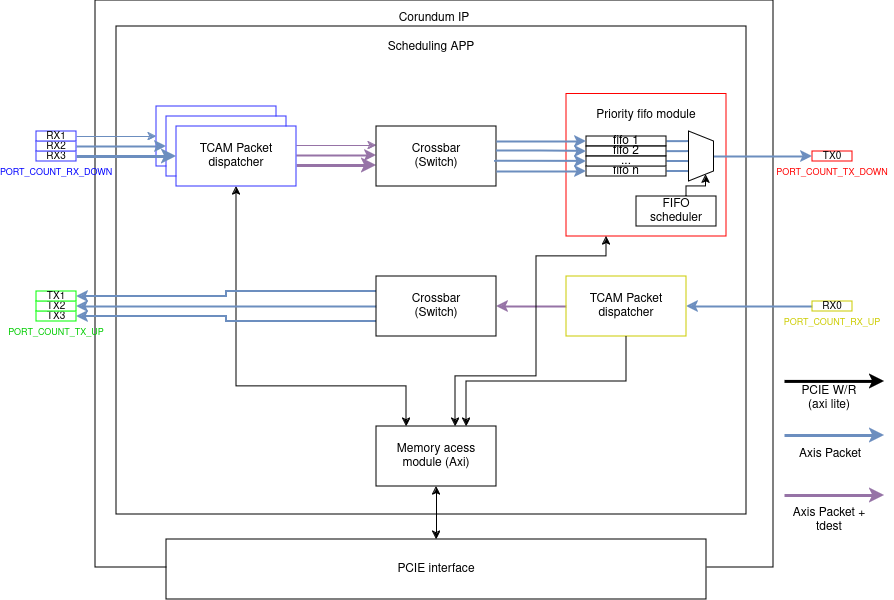

The diagram above was exported from draw.io. Its source (the exported page's mxGraphModel, read from the mxfile embedded in the PNG):
<mxGraphModel dx="1362" dy="1066" grid="0" gridSize="10" guides="0" tooltips="1" connect="1" arrows="1" fold="1" page="1" pageScale="1" pageWidth="827" pageHeight="300" math="0" shadow="0">
  <root>
    <mxCell id="0" />
    <mxCell id="1" parent="0" />
    <mxCell id="kqRkWm73Q7NHZoE-XjIg-1" value="&lt;div&gt;Corundum IP&lt;/div&gt;&lt;div&gt;&lt;br&gt;&lt;/div&gt;&lt;div&gt;&lt;br&gt;&lt;/div&gt;&lt;div&gt;&lt;br&gt;&lt;/div&gt;&lt;div&gt;Scheduling App&lt;br&gt;&lt;/div&gt;&lt;div&gt;&lt;br&gt;&lt;/div&gt;&lt;div&gt;&lt;br&gt;&lt;/div&gt;&lt;div&gt;&lt;br&gt;&lt;/div&gt;&lt;div&gt;&lt;br&gt;&lt;/div&gt;&lt;div&gt;&lt;br&gt;&lt;/div&gt;&lt;div&gt;&lt;br&gt;&lt;/div&gt;&lt;div&gt;&lt;br&gt;&lt;/div&gt;&lt;div&gt;&lt;br&gt;&lt;/div&gt;&lt;div&gt;&lt;br&gt;&lt;/div&gt;&lt;div&gt;&lt;br&gt;&lt;/div&gt;&lt;div&gt;&lt;br&gt;&lt;/div&gt;&lt;div&gt;&lt;br&gt;&lt;/div&gt;&lt;div&gt;&lt;br&gt;&lt;/div&gt;&lt;div&gt;&lt;br&gt;&lt;/div&gt;&lt;div&gt;&lt;br&gt;&lt;/div&gt;&lt;div&gt;&lt;br&gt;&lt;/div&gt;&lt;div&gt;&lt;br&gt;&lt;/div&gt;&lt;div&gt;&lt;br&gt;&lt;/div&gt;&lt;div&gt;&lt;br&gt;&lt;/div&gt;&lt;div&gt;&lt;br&gt;&lt;/div&gt;&lt;div&gt;&lt;br&gt;&lt;/div&gt;&lt;div&gt;&lt;br&gt;&lt;/div&gt;&lt;div&gt;&lt;br&gt;&lt;/div&gt;&lt;div&gt;&lt;br&gt;&lt;/div&gt;&lt;div&gt;&lt;br&gt;&lt;/div&gt;&lt;div&gt;&lt;br&gt;&lt;/div&gt;&lt;div&gt;&lt;br&gt;&lt;/div&gt;&lt;div&gt;&lt;br&gt;&lt;/div&gt;&lt;div&gt;&lt;br&gt;&lt;/div&gt;&lt;div&gt;&lt;br&gt;&lt;/div&gt;&lt;div&gt;&lt;br&gt;&lt;/div&gt;&lt;div&gt;&lt;br&gt;&lt;/div&gt;&lt;div&gt;&lt;br&gt;&lt;/div&gt;" style="rounded=0;whiteSpace=wrap;html=1;" parent="1" vertex="1">
      <mxGeometry x="99" y="-16" width="678" height="567" as="geometry" />
    </mxCell>
    <mxCell id="Ej1ZF6u_eNcImpL72rIF-13" value="&lt;div&gt;Scheduling APP&lt;/div&gt;&lt;div&gt;&lt;br&gt;&lt;/div&gt;&lt;div&gt;&lt;br&gt;&lt;/div&gt;&lt;div&gt;&lt;br&gt;&lt;/div&gt;&lt;div&gt;&lt;br&gt;&lt;/div&gt;&lt;div&gt;&lt;br&gt;&lt;/div&gt;&lt;div&gt;&lt;br&gt;&lt;/div&gt;&lt;div&gt;&lt;br&gt;&lt;/div&gt;&lt;div&gt;&lt;br&gt;&lt;/div&gt;&lt;div&gt;&lt;br&gt;&lt;/div&gt;&lt;div&gt;&lt;br&gt;&lt;/div&gt;&lt;div&gt;&lt;br&gt;&lt;/div&gt;&lt;div&gt;&lt;br&gt;&lt;/div&gt;&lt;div&gt;&lt;br&gt;&lt;/div&gt;&lt;div&gt;&lt;br&gt;&lt;/div&gt;&lt;div&gt;&lt;br&gt;&lt;/div&gt;&lt;div&gt;&lt;br&gt;&lt;/div&gt;&lt;div&gt;&lt;br&gt;&lt;/div&gt;&lt;div&gt;&lt;br&gt;&lt;/div&gt;&lt;div&gt;&lt;br&gt;&lt;/div&gt;&lt;div&gt;&lt;br&gt;&lt;/div&gt;&lt;div&gt;&lt;br&gt;&lt;/div&gt;&lt;div&gt;&lt;br&gt;&lt;/div&gt;&lt;div&gt;&lt;br&gt;&lt;/div&gt;&lt;div&gt;&lt;br&gt;&lt;/div&gt;&lt;div&gt;&lt;br&gt;&lt;/div&gt;&lt;div&gt;&lt;br&gt;&lt;/div&gt;&lt;div&gt;&lt;br&gt;&lt;/div&gt;&lt;div&gt;&lt;br&gt;&lt;/div&gt;&lt;div&gt;&lt;br&gt;&lt;/div&gt;&lt;div&gt;&lt;br&gt;&lt;/div&gt;&lt;div&gt;&lt;br&gt;&lt;/div&gt;" style="rounded=0;whiteSpace=wrap;html=1;strokeWidth=1;" parent="1" vertex="1">
      <mxGeometry x="120" y="10" width="630" height="488" as="geometry" />
    </mxCell>
    <mxCell id="Ej1ZF6u_eNcImpL72rIF-10" style="edgeStyle=orthogonalEdgeStyle;rounded=0;orthogonalLoop=1;jettySize=auto;html=1;exitX=1;exitY=0.5;exitDx=0;exitDy=0;fillColor=#e1d5e7;strokeColor=#9673a6;strokeWidth=1;" parent="1" edge="1">
      <mxGeometry relative="1" as="geometry">
        <mxPoint x="280" y="129" as="sourcePoint" />
        <mxPoint x="380" y="129" as="targetPoint" />
      </mxGeometry>
    </mxCell>
    <mxCell id="Ej1ZF6u_eNcImpL72rIF-2" value="" style="rounded=0;whiteSpace=wrap;html=1;strokeColor=#3333FF;" parent="1" vertex="1">
      <mxGeometry x="160" y="90" width="120" height="60" as="geometry" />
    </mxCell>
    <mxCell id="Ej1ZF6u_eNcImpL72rIF-9" style="edgeStyle=orthogonalEdgeStyle;rounded=0;orthogonalLoop=1;jettySize=auto;html=1;exitX=1;exitY=0.5;exitDx=0;exitDy=0;fillColor=#e1d5e7;strokeColor=#9673a6;strokeWidth=2;" parent="1" edge="1">
      <mxGeometry relative="1" as="geometry">
        <mxPoint x="290" y="139" as="sourcePoint" />
        <mxPoint x="380" y="139" as="targetPoint" />
      </mxGeometry>
    </mxCell>
    <mxCell id="Ej1ZF6u_eNcImpL72rIF-3" value="" style="rounded=0;whiteSpace=wrap;html=1;strokeColor=#3333FF;" parent="1" vertex="1">
      <mxGeometry x="170" y="100" width="120" height="60" as="geometry" />
    </mxCell>
    <mxCell id="Ej1ZF6u_eNcImpL72rIF-7" style="edgeStyle=orthogonalEdgeStyle;rounded=0;orthogonalLoop=1;jettySize=auto;html=1;fillColor=#e1d5e7;strokeColor=#9673a6;strokeWidth=3;" parent="1" edge="1">
      <mxGeometry relative="1" as="geometry">
        <mxPoint x="300" y="149" as="sourcePoint" />
        <mxPoint x="380" y="149" as="targetPoint" />
      </mxGeometry>
    </mxCell>
    <mxCell id="Ej1ZF6u_eNcImpL72rIF-55" style="edgeStyle=orthogonalEdgeStyle;rounded=0;orthogonalLoop=1;jettySize=auto;html=1;exitX=0.5;exitY=1;exitDx=0;exitDy=0;entryX=0.25;entryY=0;entryDx=0;entryDy=0;startArrow=classic;startFill=1;" parent="1" source="Ej1ZF6u_eNcImpL72rIF-4" target="Ej1ZF6u_eNcImpL72rIF-29" edge="1">
      <mxGeometry relative="1" as="geometry">
        <Array as="points">
          <mxPoint x="240" y="370" />
          <mxPoint x="410" y="370" />
        </Array>
      </mxGeometry>
    </mxCell>
    <mxCell id="Ej1ZF6u_eNcImpL72rIF-4" value="TCAM Packet dispatcher" style="rounded=0;whiteSpace=wrap;html=1;strokeColor=#3333FF;" parent="1" vertex="1">
      <mxGeometry x="180" y="110" width="120" height="60" as="geometry" />
    </mxCell>
    <mxCell id="Ej1ZF6u_eNcImpL72rIF-5" value="&lt;div&gt;Crossbar&lt;/div&gt;&lt;div&gt;(Switch)&lt;br&gt;&lt;/div&gt;" style="rounded=0;whiteSpace=wrap;html=1;" parent="1" vertex="1">
      <mxGeometry x="380" y="110" width="120" height="60" as="geometry" />
    </mxCell>
    <mxCell id="Ej1ZF6u_eNcImpL72rIF-6" value="&lt;div&gt;Priority fifo module&lt;/div&gt;&lt;div&gt;&lt;br&gt;&lt;/div&gt;&lt;div&gt;&lt;br&gt;&lt;/div&gt;&lt;div&gt;&lt;br&gt;&lt;/div&gt;&lt;div&gt;&lt;br&gt;&lt;/div&gt;&lt;div&gt;&lt;br&gt;&lt;/div&gt;&lt;div&gt;&lt;br&gt;&lt;/div&gt;&lt;div&gt;&lt;br&gt;&lt;/div&gt;" style="rounded=0;whiteSpace=wrap;html=1;strokeColor=#FF0000;" parent="1" vertex="1">
      <mxGeometry x="570" y="77.5" width="160" height="142.5" as="geometry" />
    </mxCell>
    <mxCell id="Ej1ZF6u_eNcImpL72rIF-16" style="edgeStyle=orthogonalEdgeStyle;rounded=0;orthogonalLoop=1;jettySize=auto;html=1;strokeWidth=3;fillColor=#dae8fc;strokeColor=#6c8ebf;" parent="1" source="Ej1ZF6u_eNcImpL72rIF-15" target="Ej1ZF6u_eNcImpL72rIF-4" edge="1">
      <mxGeometry relative="1" as="geometry" />
    </mxCell>
    <mxCell id="Ej1ZF6u_eNcImpL72rIF-15" value="&lt;font style=&quot;font-size: 10px;&quot;&gt;RX3&lt;/font&gt;" style="rounded=0;whiteSpace=wrap;html=1;strokeColor=#3333FF;" parent="1" vertex="1">
      <mxGeometry x="40" y="135" width="40" height="10" as="geometry" />
    </mxCell>
    <mxCell id="Ej1ZF6u_eNcImpL72rIF-19" style="edgeStyle=orthogonalEdgeStyle;rounded=0;orthogonalLoop=1;jettySize=auto;html=1;entryX=0;entryY=0.5;entryDx=0;entryDy=0;strokeWidth=2;fillColor=#dae8fc;strokeColor=#6c8ebf;" parent="1" source="Ej1ZF6u_eNcImpL72rIF-17" target="Ej1ZF6u_eNcImpL72rIF-3" edge="1">
      <mxGeometry relative="1" as="geometry" />
    </mxCell>
    <mxCell id="Ej1ZF6u_eNcImpL72rIF-17" value="&lt;font style=&quot;font-size: 10px;&quot;&gt;RX2&lt;/font&gt;" style="rounded=0;whiteSpace=wrap;html=1;strokeColor=#3333FF;" parent="1" vertex="1">
      <mxGeometry x="40" y="125" width="40" height="10" as="geometry" />
    </mxCell>
    <mxCell id="Ej1ZF6u_eNcImpL72rIF-21" style="edgeStyle=orthogonalEdgeStyle;rounded=0;orthogonalLoop=1;jettySize=auto;html=1;entryX=0;entryY=0.5;entryDx=0;entryDy=0;strokeWidth=1;fillColor=#dae8fc;strokeColor=#6c8ebf;" parent="1" source="Ej1ZF6u_eNcImpL72rIF-20" target="Ej1ZF6u_eNcImpL72rIF-2" edge="1">
      <mxGeometry relative="1" as="geometry" />
    </mxCell>
    <mxCell id="Ej1ZF6u_eNcImpL72rIF-20" value="&lt;font style=&quot;font-size: 10px;&quot;&gt;RX1&lt;/font&gt;" style="rounded=0;whiteSpace=wrap;html=1;strokeColor=#3333FF;" parent="1" vertex="1">
      <mxGeometry x="40" y="115" width="40" height="10" as="geometry" />
    </mxCell>
    <mxCell id="Ej1ZF6u_eNcImpL72rIF-24" value="&lt;font style=&quot;font-size: 10px;&quot;&gt;TX0&lt;/font&gt;" style="rounded=0;whiteSpace=wrap;html=1;strokeColor=#FF0000;" parent="1" vertex="1">
      <mxGeometry x="816" y="135" width="40" height="10" as="geometry" />
    </mxCell>
    <mxCell id="Ej1ZF6u_eNcImpL72rIF-31" style="edgeStyle=orthogonalEdgeStyle;rounded=0;orthogonalLoop=1;jettySize=auto;html=1;entryX=1;entryY=0.5;entryDx=0;entryDy=0;fillColor=#e1d5e7;strokeColor=#9673a6;strokeWidth=2;" parent="1" source="Ej1ZF6u_eNcImpL72rIF-26" target="Ej1ZF6u_eNcImpL72rIF-27" edge="1">
      <mxGeometry relative="1" as="geometry" />
    </mxCell>
    <mxCell id="Ej1ZF6u_eNcImpL72rIF-32" style="edgeStyle=orthogonalEdgeStyle;rounded=0;orthogonalLoop=1;jettySize=auto;html=1;exitX=0;exitY=0.5;exitDx=0;exitDy=0;entryX=1;entryY=0.5;entryDx=0;entryDy=0;strokeWidth=2;fillColor=#dae8fc;strokeColor=#6c8ebf;" parent="1" source="Ej1ZF6u_eNcImpL72rIF-27" target="Ej1ZF6u_eNcImpL72rIF-34" edge="1">
      <mxGeometry relative="1" as="geometry">
        <mxPoint x="100" y="290" as="targetPoint" />
      </mxGeometry>
    </mxCell>
    <mxCell id="Ej1ZF6u_eNcImpL72rIF-52" style="edgeStyle=orthogonalEdgeStyle;rounded=0;orthogonalLoop=1;jettySize=auto;html=1;exitX=0;exitY=0.75;exitDx=0;exitDy=0;entryX=1;entryY=0.5;entryDx=0;entryDy=0;strokeWidth=2;fillColor=#dae8fc;strokeColor=#6c8ebf;" parent="1" source="Ej1ZF6u_eNcImpL72rIF-27" target="Ej1ZF6u_eNcImpL72rIF-33" edge="1">
      <mxGeometry relative="1" as="geometry" />
    </mxCell>
    <mxCell id="Ej1ZF6u_eNcImpL72rIF-53" style="edgeStyle=orthogonalEdgeStyle;rounded=0;orthogonalLoop=1;jettySize=auto;html=1;exitX=0;exitY=0.25;exitDx=0;exitDy=0;entryX=1;entryY=0.5;entryDx=0;entryDy=0;strokeWidth=2;fillColor=#dae8fc;strokeColor=#6c8ebf;" parent="1" source="Ej1ZF6u_eNcImpL72rIF-27" target="Ej1ZF6u_eNcImpL72rIF-35" edge="1">
      <mxGeometry relative="1" as="geometry" />
    </mxCell>
    <mxCell id="Ej1ZF6u_eNcImpL72rIF-27" value="&lt;div&gt;Crossbar&lt;/div&gt;&lt;div&gt;(Switch)&lt;br&gt;&lt;/div&gt;" style="rounded=0;whiteSpace=wrap;html=1;" parent="1" vertex="1">
      <mxGeometry x="380" y="260" width="120" height="60" as="geometry" />
    </mxCell>
    <mxCell id="Ej1ZF6u_eNcImpL72rIF-56" style="edgeStyle=orthogonalEdgeStyle;rounded=0;orthogonalLoop=1;jettySize=auto;html=1;exitX=0.5;exitY=1;exitDx=0;exitDy=0;entryX=0.5;entryY=0;entryDx=0;entryDy=0;startArrow=classic;startFill=1;" parent="1" source="Ej1ZF6u_eNcImpL72rIF-29" target="Ej1ZF6u_eNcImpL72rIF-30" edge="1">
      <mxGeometry relative="1" as="geometry" />
    </mxCell>
    <mxCell id="Ej1ZF6u_eNcImpL72rIF-29" value="Memory acess module (Axi)" style="rounded=0;whiteSpace=wrap;html=1;" parent="1" vertex="1">
      <mxGeometry x="380" y="410" width="120" height="60" as="geometry" />
    </mxCell>
    <mxCell id="Ej1ZF6u_eNcImpL72rIF-30" value="PCIE interface" style="rounded=0;whiteSpace=wrap;html=1;" parent="1" vertex="1">
      <mxGeometry x="170" y="523" width="540" height="60" as="geometry" />
    </mxCell>
    <mxCell id="Ej1ZF6u_eNcImpL72rIF-33" value="&lt;font style=&quot;font-size: 10px;&quot;&gt;TX3&lt;/font&gt;" style="rounded=0;whiteSpace=wrap;html=1;strokeColor=#00FF00;" parent="1" vertex="1">
      <mxGeometry x="40" y="295" width="40" height="10" as="geometry" />
    </mxCell>
    <mxCell id="Ej1ZF6u_eNcImpL72rIF-34" value="&lt;font style=&quot;font-size: 10px;&quot;&gt;TX2&lt;/font&gt;" style="rounded=0;whiteSpace=wrap;html=1;strokeColor=#00FF00;" parent="1" vertex="1">
      <mxGeometry x="40" y="285" width="40" height="10" as="geometry" />
    </mxCell>
    <mxCell id="Ej1ZF6u_eNcImpL72rIF-35" value="&lt;font style=&quot;font-size: 10px;&quot;&gt;TX1&lt;/font&gt;" style="rounded=0;whiteSpace=wrap;html=1;strokeColor=#00FF00;" parent="1" vertex="1">
      <mxGeometry x="40" y="275" width="40" height="10" as="geometry" />
    </mxCell>
    <mxCell id="Ej1ZF6u_eNcImpL72rIF-44" value="" style="edgeStyle=orthogonalEdgeStyle;rounded=0;orthogonalLoop=1;jettySize=auto;html=1;entryX=0.198;entryY=1.011;entryDx=0;entryDy=0;entryPerimeter=0;endArrow=none;endFill=0;strokeColor=#6c8ebf;fillColor=#dae8fc;strokeWidth=2;" parent="1" source="Ej1ZF6u_eNcImpL72rIF-36" target="Ej1ZF6u_eNcImpL72rIF-49" edge="1">
      <mxGeometry relative="1" as="geometry" />
    </mxCell>
    <mxCell id="Ej1ZF6u_eNcImpL72rIF-36" value="fifo 1" style="rounded=0;whiteSpace=wrap;html=1;" parent="1" vertex="1">
      <mxGeometry x="590" y="120" width="80" height="10" as="geometry" />
    </mxCell>
    <mxCell id="Ej1ZF6u_eNcImpL72rIF-45" value="" style="edgeStyle=orthogonalEdgeStyle;rounded=0;orthogonalLoop=1;jettySize=auto;html=1;entryX=0.398;entryY=1.011;entryDx=0;entryDy=0;entryPerimeter=0;endArrow=none;endFill=0;strokeColor=#6c8ebf;fillColor=#dae8fc;strokeWidth=2;" parent="1" source="Ej1ZF6u_eNcImpL72rIF-37" target="Ej1ZF6u_eNcImpL72rIF-49" edge="1">
      <mxGeometry relative="1" as="geometry" />
    </mxCell>
    <mxCell id="Ej1ZF6u_eNcImpL72rIF-37" value="fifo 2" style="rounded=0;whiteSpace=wrap;html=1;" parent="1" vertex="1">
      <mxGeometry x="590" y="130" width="80" height="10" as="geometry" />
    </mxCell>
    <mxCell id="Ej1ZF6u_eNcImpL72rIF-48" style="edgeStyle=orthogonalEdgeStyle;rounded=0;orthogonalLoop=1;jettySize=auto;html=1;entryX=0.802;entryY=0.98;entryDx=0;entryDy=0;entryPerimeter=0;endArrow=none;endFill=0;strokeColor=#6c8ebf;fillColor=#dae8fc;strokeWidth=2;" parent="1" source="Ej1ZF6u_eNcImpL72rIF-38" target="Ej1ZF6u_eNcImpL72rIF-49" edge="1">
      <mxGeometry relative="1" as="geometry" />
    </mxCell>
    <mxCell id="Ej1ZF6u_eNcImpL72rIF-38" value="fifo n" style="rounded=0;whiteSpace=wrap;html=1;" parent="1" vertex="1">
      <mxGeometry x="590" y="150" width="80" height="10" as="geometry" />
    </mxCell>
    <mxCell id="Ej1ZF6u_eNcImpL72rIF-46" value="" style="edgeStyle=orthogonalEdgeStyle;rounded=0;orthogonalLoop=1;jettySize=auto;html=1;fillColor=#dae8fc;strokeColor=#6c8ebf;entryX=0.602;entryY=0.98;entryDx=0;entryDy=0;entryPerimeter=0;endArrow=none;endFill=0;strokeWidth=2;" parent="1" source="Ej1ZF6u_eNcImpL72rIF-39" target="Ej1ZF6u_eNcImpL72rIF-49" edge="1">
      <mxGeometry relative="1" as="geometry" />
    </mxCell>
    <mxCell id="Ej1ZF6u_eNcImpL72rIF-39" value="..." style="rounded=0;whiteSpace=wrap;html=1;" parent="1" vertex="1">
      <mxGeometry x="590" y="140" width="80" height="10" as="geometry" />
    </mxCell>
    <mxCell id="Ej1ZF6u_eNcImpL72rIF-12" value="" style="edgeStyle=orthogonalEdgeStyle;rounded=0;orthogonalLoop=1;jettySize=auto;html=1;entryX=0;entryY=0.5;entryDx=0;entryDy=0;exitX=1;exitY=0.25;exitDx=0;exitDy=0;fillColor=#dae8fc;strokeColor=#6c8ebf;strokeWidth=2;" parent="1" source="Ej1ZF6u_eNcImpL72rIF-5" target="Ej1ZF6u_eNcImpL72rIF-36" edge="1">
      <mxGeometry relative="1" as="geometry" />
    </mxCell>
    <mxCell id="Ej1ZF6u_eNcImpL72rIF-41" style="edgeStyle=orthogonalEdgeStyle;rounded=0;orthogonalLoop=1;jettySize=auto;html=1;entryX=0;entryY=0.5;entryDx=0;entryDy=0;exitX=1.002;exitY=0.41;exitDx=0;exitDy=0;exitPerimeter=0;fillColor=#dae8fc;strokeColor=#6c8ebf;strokeWidth=2;" parent="1" source="Ej1ZF6u_eNcImpL72rIF-5" target="Ej1ZF6u_eNcImpL72rIF-37" edge="1">
      <mxGeometry relative="1" as="geometry" />
    </mxCell>
    <mxCell id="Ej1ZF6u_eNcImpL72rIF-42" style="edgeStyle=orthogonalEdgeStyle;rounded=0;orthogonalLoop=1;jettySize=auto;html=1;entryX=0;entryY=0.5;entryDx=0;entryDy=0;exitX=0.988;exitY=0.581;exitDx=0;exitDy=0;exitPerimeter=0;fillColor=#dae8fc;strokeColor=#6c8ebf;strokeWidth=2;" parent="1" source="Ej1ZF6u_eNcImpL72rIF-5" target="Ej1ZF6u_eNcImpL72rIF-39" edge="1">
      <mxGeometry relative="1" as="geometry" />
    </mxCell>
    <mxCell id="Ej1ZF6u_eNcImpL72rIF-43" style="edgeStyle=orthogonalEdgeStyle;rounded=0;orthogonalLoop=1;jettySize=auto;html=1;entryX=0;entryY=0.5;entryDx=0;entryDy=0;exitX=1;exitY=0.75;exitDx=0;exitDy=0;fillColor=#dae8fc;strokeColor=#6c8ebf;strokeWidth=2;" parent="1" source="Ej1ZF6u_eNcImpL72rIF-5" target="Ej1ZF6u_eNcImpL72rIF-38" edge="1">
      <mxGeometry relative="1" as="geometry" />
    </mxCell>
    <mxCell id="Ej1ZF6u_eNcImpL72rIF-65" value="" style="edgeStyle=orthogonalEdgeStyle;rounded=0;orthogonalLoop=1;jettySize=auto;html=1;strokeColor=#6c8ebf;fillColor=#dae8fc;strokeWidth=2;" parent="1" source="Ej1ZF6u_eNcImpL72rIF-49" target="Ej1ZF6u_eNcImpL72rIF-24" edge="1">
      <mxGeometry relative="1" as="geometry" />
    </mxCell>
    <mxCell id="Ej1ZF6u_eNcImpL72rIF-49" value="" style="shape=trapezoid;perimeter=trapezoidPerimeter;whiteSpace=wrap;html=1;fixedSize=1;rotation=90;size=10;" parent="1" vertex="1">
      <mxGeometry x="680" y="127.5" width="50" height="25" as="geometry" />
    </mxCell>
    <mxCell id="Ej1ZF6u_eNcImpL72rIF-51" style="edgeStyle=orthogonalEdgeStyle;rounded=0;orthogonalLoop=1;jettySize=auto;html=1;entryX=1;entryY=0.25;entryDx=0;entryDy=0;" parent="1" source="Ej1ZF6u_eNcImpL72rIF-50" target="Ej1ZF6u_eNcImpL72rIF-49" edge="1">
      <mxGeometry relative="1" as="geometry">
        <Array as="points">
          <mxPoint x="690" y="170" />
          <mxPoint x="709" y="170" />
        </Array>
      </mxGeometry>
    </mxCell>
    <mxCell id="Ej1ZF6u_eNcImpL72rIF-50" value="FIFO scheduler" style="rounded=0;whiteSpace=wrap;html=1;" parent="1" vertex="1">
      <mxGeometry x="640" y="180" width="80" height="30" as="geometry" />
    </mxCell>
    <mxCell id="Ej1ZF6u_eNcImpL72rIF-57" style="edgeStyle=orthogonalEdgeStyle;rounded=0;orthogonalLoop=1;jettySize=auto;html=1;exitX=0.25;exitY=1;exitDx=0;exitDy=0;startArrow=classic;startFill=1;" parent="1" source="Ej1ZF6u_eNcImpL72rIF-6" edge="1">
      <mxGeometry relative="1" as="geometry">
        <mxPoint x="459" y="410" as="targetPoint" />
        <Array as="points">
          <mxPoint x="610" y="240" />
          <mxPoint x="540" y="240" />
          <mxPoint x="540" y="360" />
          <mxPoint x="459" y="360" />
        </Array>
      </mxGeometry>
    </mxCell>
    <mxCell id="Ej1ZF6u_eNcImpL72rIF-60" value="" style="edgeStyle=orthogonalEdgeStyle;rounded=0;orthogonalLoop=1;jettySize=auto;html=1;strokeWidth=2;fillColor=#dae8fc;strokeColor=#6c8ebf;" parent="1" source="Ej1ZF6u_eNcImpL72rIF-59" target="Ej1ZF6u_eNcImpL72rIF-26" edge="1">
      <mxGeometry relative="1" as="geometry" />
    </mxCell>
    <mxCell id="Ej1ZF6u_eNcImpL72rIF-59" value="&lt;font style=&quot;font-size: 10px;&quot;&gt;RX0&lt;/font&gt;" style="rounded=0;whiteSpace=wrap;html=1;strokeColor=#CCCC00;" parent="1" vertex="1">
      <mxGeometry x="816" y="285" width="40" height="10" as="geometry" />
    </mxCell>
    <mxCell id="Ej1ZF6u_eNcImpL72rIF-26" value="&lt;div&gt;TCAM Packet&lt;/div&gt;&lt;div&gt;dispatcher&lt;br&gt;&lt;/div&gt;" style="rounded=0;whiteSpace=wrap;html=1;strokeColor=#CCCC00;" parent="1" vertex="1">
      <mxGeometry x="570" y="260" width="120" height="60" as="geometry" />
    </mxCell>
    <mxCell id="Ej1ZF6u_eNcImpL72rIF-61" style="edgeStyle=orthogonalEdgeStyle;rounded=0;orthogonalLoop=1;jettySize=auto;html=1;exitX=0.5;exitY=1;exitDx=0;exitDy=0;entryX=0.75;entryY=0;entryDx=0;entryDy=0;" parent="1" source="Ej1ZF6u_eNcImpL72rIF-26" target="Ej1ZF6u_eNcImpL72rIF-29" edge="1">
      <mxGeometry relative="1" as="geometry" />
    </mxCell>
    <mxCell id="Ej1ZF6u_eNcImpL72rIF-63" value="&lt;div align=&quot;right&quot;&gt;&lt;font style=&quot;font-size: 9px;&quot; color=&quot;#0000ff&quot;&gt;PORT_COUNT_RX_DOWN&lt;/font&gt;&lt;font size=&quot;3&quot; color=&quot;#0000ff&quot;&gt;&lt;br&gt;&lt;/font&gt;&lt;/div&gt;" style="text;html=1;align=center;verticalAlign=middle;whiteSpace=wrap;rounded=0;" parent="1" vertex="1">
      <mxGeometry x="30" y="140" width="60" height="30" as="geometry" />
    </mxCell>
    <mxCell id="Ej1ZF6u_eNcImpL72rIF-64" value="&lt;div align=&quot;right&quot;&gt;&lt;font color=&quot;#00cc00&quot; style=&quot;font-size: 9px;&quot;&gt;PORT_COUNT_TX_UP&lt;/font&gt;&lt;font color=&quot;#00cc00&quot; size=&quot;3&quot;&gt;&lt;br&gt;&lt;/font&gt;&lt;/div&gt;" style="text;html=1;align=center;verticalAlign=middle;whiteSpace=wrap;rounded=0;" parent="1" vertex="1">
      <mxGeometry x="30" y="300" width="60" height="30" as="geometry" />
    </mxCell>
    <mxCell id="Ej1ZF6u_eNcImpL72rIF-66" value="&lt;div align=&quot;right&quot;&gt;&lt;font color=&quot;#ff0000&quot; style=&quot;font-size: 9px;&quot;&gt;PORT_COUNT_TX_DOWN&lt;/font&gt;&lt;font color=&quot;#ff0000&quot; size=&quot;3&quot;&gt;&lt;br&gt;&lt;/font&gt;&lt;/div&gt;" style="text;html=1;align=center;verticalAlign=middle;whiteSpace=wrap;rounded=0;" parent="1" vertex="1">
      <mxGeometry x="806" y="140" width="60" height="30" as="geometry" />
    </mxCell>
    <mxCell id="Ej1ZF6u_eNcImpL72rIF-67" value="&lt;div align=&quot;right&quot;&gt;&lt;font color=&quot;#cccc00&quot; style=&quot;font-size: 9px;&quot;&gt;PORT_COUNT_RX_UP&lt;/font&gt;&lt;font color=&quot;#cccc00&quot; size=&quot;3&quot;&gt;&lt;br&gt;&lt;/font&gt;&lt;/div&gt;" style="text;html=1;align=center;verticalAlign=middle;whiteSpace=wrap;rounded=0;" parent="1" vertex="1">
      <mxGeometry x="806" y="290" width="60" height="30" as="geometry" />
    </mxCell>
    <mxCell id="XlrTipJ8e2pS1w2dEICH-1" style="edgeStyle=orthogonalEdgeStyle;rounded=0;orthogonalLoop=1;jettySize=auto;html=1;strokeWidth=3;fillColor=#dae8fc;strokeColor=#6c8ebf;" parent="1" edge="1">
      <mxGeometry relative="1" as="geometry">
        <mxPoint x="788" y="419" as="sourcePoint" />
        <mxPoint x="888" y="419" as="targetPoint" />
      </mxGeometry>
    </mxCell>
    <mxCell id="XlrTipJ8e2pS1w2dEICH-2" style="edgeStyle=orthogonalEdgeStyle;rounded=0;orthogonalLoop=1;jettySize=auto;html=1;fillColor=#e1d5e7;strokeColor=#9673a6;strokeWidth=3;" parent="1" edge="1">
      <mxGeometry relative="1" as="geometry">
        <mxPoint x="788" y="479" as="sourcePoint" />
        <mxPoint x="888" y="479" as="targetPoint" />
      </mxGeometry>
    </mxCell>
    <mxCell id="XlrTipJ8e2pS1w2dEICH-3" value="Axis Packet" style="text;html=1;align=center;verticalAlign=middle;whiteSpace=wrap;rounded=0;" parent="1" vertex="1">
      <mxGeometry x="789" y="423" width="90" height="30" as="geometry" />
    </mxCell>
    <mxCell id="XlrTipJ8e2pS1w2dEICH-4" value="Axis Packet + tdest" style="text;html=1;align=center;verticalAlign=middle;whiteSpace=wrap;rounded=0;" parent="1" vertex="1">
      <mxGeometry x="788" y="489" width="90" height="30" as="geometry" />
    </mxCell>
    <mxCell id="XlrTipJ8e2pS1w2dEICH-5" style="edgeStyle=orthogonalEdgeStyle;rounded=0;orthogonalLoop=1;jettySize=auto;html=1;strokeWidth=3;fillColor=#dae8fc;strokeColor=#000000;" parent="1" edge="1">
      <mxGeometry relative="1" as="geometry">
        <mxPoint x="788" y="364.90999999999997" as="sourcePoint" />
        <mxPoint x="888" y="364.90999999999997" as="targetPoint" />
      </mxGeometry>
    </mxCell>
    <mxCell id="XlrTipJ8e2pS1w2dEICH-6" value="&lt;div&gt;PCIE W/R&lt;/div&gt;&lt;div&gt;(axi lite)&lt;br&gt;&lt;/div&gt;" style="text;html=1;align=center;verticalAlign=middle;whiteSpace=wrap;rounded=0;" parent="1" vertex="1">
      <mxGeometry x="788" y="366.5" width="90" height="30" as="geometry" />
    </mxCell>
  </root>
</mxGraphModel>